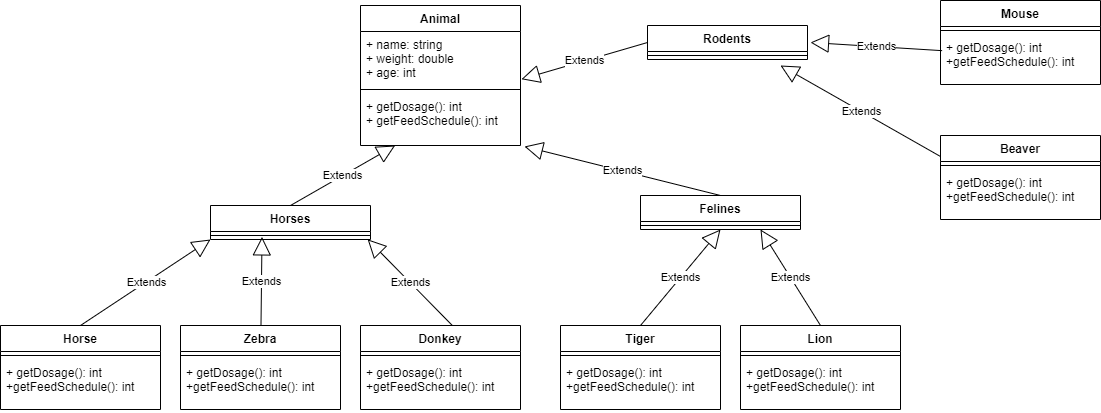

The diagram above was exported from draw.io. Its source (the exported page's mxGraphModel, read from the mxfile embedded in the PNG):
<mxGraphModel dx="771" dy="686" grid="1" gridSize="10" guides="1" tooltips="1" connect="1" arrows="1" fold="1" page="1" pageScale="1" pageWidth="827" pageHeight="1169" math="0" shadow="0">
  <root>
    <mxCell id="0" />
    <mxCell id="1" parent="0" />
    <mxCell id="Qpjbu4_As7-8480wGifP-1" value="Animal" style="swimlane;fontStyle=1;align=center;verticalAlign=top;childLayout=stackLayout;horizontal=1;startSize=26;horizontalStack=0;resizeParent=1;resizeParentMax=0;resizeLast=0;collapsible=1;marginBottom=0;" vertex="1" parent="1">
      <mxGeometry x="380" y="20" width="160" height="140" as="geometry" />
    </mxCell>
    <mxCell id="Qpjbu4_As7-8480wGifP-2" value="+ name: string&#10;+ weight: double&#10;+ age: int&#10;" style="text;strokeColor=none;fillColor=none;align=left;verticalAlign=top;spacingLeft=4;spacingRight=4;overflow=hidden;rotatable=0;points=[[0,0.5],[1,0.5]];portConstraint=eastwest;" vertex="1" parent="Qpjbu4_As7-8480wGifP-1">
      <mxGeometry y="26" width="160" height="54" as="geometry" />
    </mxCell>
    <mxCell id="Qpjbu4_As7-8480wGifP-3" value="" style="line;strokeWidth=1;fillColor=none;align=left;verticalAlign=middle;spacingTop=-1;spacingLeft=3;spacingRight=3;rotatable=0;labelPosition=right;points=[];portConstraint=eastwest;strokeColor=inherit;" vertex="1" parent="Qpjbu4_As7-8480wGifP-1">
      <mxGeometry y="80" width="160" height="8" as="geometry" />
    </mxCell>
    <mxCell id="Qpjbu4_As7-8480wGifP-4" value="+ getDosage(): int&#10;+ getFeedSchedule(): int" style="text;strokeColor=none;fillColor=none;align=left;verticalAlign=top;spacingLeft=4;spacingRight=4;overflow=hidden;rotatable=0;points=[[0,0.5],[1,0.5]];portConstraint=eastwest;" vertex="1" parent="Qpjbu4_As7-8480wGifP-1">
      <mxGeometry y="88" width="160" height="52" as="geometry" />
    </mxCell>
    <mxCell id="Qpjbu4_As7-8480wGifP-5" value="Horses" style="swimlane;fontStyle=1;align=center;verticalAlign=top;childLayout=stackLayout;horizontal=1;startSize=26;horizontalStack=0;resizeParent=1;resizeParentMax=0;resizeLast=0;collapsible=1;marginBottom=0;" vertex="1" parent="1">
      <mxGeometry x="230" y="220" width="160" height="34" as="geometry" />
    </mxCell>
    <mxCell id="Qpjbu4_As7-8480wGifP-7" value="" style="line;strokeWidth=1;fillColor=none;align=left;verticalAlign=middle;spacingTop=-1;spacingLeft=3;spacingRight=3;rotatable=0;labelPosition=right;points=[];portConstraint=eastwest;strokeColor=inherit;" vertex="1" parent="Qpjbu4_As7-8480wGifP-5">
      <mxGeometry y="26" width="160" height="8" as="geometry" />
    </mxCell>
    <mxCell id="Qpjbu4_As7-8480wGifP-9" value="Felines" style="swimlane;fontStyle=1;align=center;verticalAlign=top;childLayout=stackLayout;horizontal=1;startSize=26;horizontalStack=0;resizeParent=1;resizeParentMax=0;resizeLast=0;collapsible=1;marginBottom=0;" vertex="1" parent="1">
      <mxGeometry x="660" y="210" width="160" height="34" as="geometry" />
    </mxCell>
    <mxCell id="Qpjbu4_As7-8480wGifP-10" value="" style="line;strokeWidth=1;fillColor=none;align=left;verticalAlign=middle;spacingTop=-1;spacingLeft=3;spacingRight=3;rotatable=0;labelPosition=right;points=[];portConstraint=eastwest;strokeColor=inherit;" vertex="1" parent="Qpjbu4_As7-8480wGifP-9">
      <mxGeometry y="26" width="160" height="8" as="geometry" />
    </mxCell>
    <mxCell id="Qpjbu4_As7-8480wGifP-11" value="Rodents" style="swimlane;fontStyle=1;align=center;verticalAlign=top;childLayout=stackLayout;horizontal=1;startSize=26;horizontalStack=0;resizeParent=1;resizeParentMax=0;resizeLast=0;collapsible=1;marginBottom=0;" vertex="1" parent="1">
      <mxGeometry x="667" y="40" width="160" height="34" as="geometry" />
    </mxCell>
    <mxCell id="Qpjbu4_As7-8480wGifP-12" value="" style="line;strokeWidth=1;fillColor=none;align=left;verticalAlign=middle;spacingTop=-1;spacingLeft=3;spacingRight=3;rotatable=0;labelPosition=right;points=[];portConstraint=eastwest;strokeColor=inherit;" vertex="1" parent="Qpjbu4_As7-8480wGifP-11">
      <mxGeometry y="26" width="160" height="8" as="geometry" />
    </mxCell>
    <mxCell id="Qpjbu4_As7-8480wGifP-13" value="Horse" style="swimlane;fontStyle=1;align=center;verticalAlign=top;childLayout=stackLayout;horizontal=1;startSize=26;horizontalStack=0;resizeParent=1;resizeParentMax=0;resizeLast=0;collapsible=1;marginBottom=0;" vertex="1" parent="1">
      <mxGeometry x="20" y="340" width="160" height="84" as="geometry" />
    </mxCell>
    <mxCell id="Qpjbu4_As7-8480wGifP-15" value="" style="line;strokeWidth=1;fillColor=none;align=left;verticalAlign=middle;spacingTop=-1;spacingLeft=3;spacingRight=3;rotatable=0;labelPosition=right;points=[];portConstraint=eastwest;strokeColor=inherit;" vertex="1" parent="Qpjbu4_As7-8480wGifP-13">
      <mxGeometry y="26" width="160" height="8" as="geometry" />
    </mxCell>
    <mxCell id="Qpjbu4_As7-8480wGifP-16" value="+ getDosage(): int&#10;+getFeedSchedule(): int" style="text;strokeColor=none;fillColor=none;align=left;verticalAlign=top;spacingLeft=4;spacingRight=4;overflow=hidden;rotatable=0;points=[[0,0.5],[1,0.5]];portConstraint=eastwest;" vertex="1" parent="Qpjbu4_As7-8480wGifP-13">
      <mxGeometry y="34" width="160" height="50" as="geometry" />
    </mxCell>
    <mxCell id="Qpjbu4_As7-8480wGifP-17" value="Zebra" style="swimlane;fontStyle=1;align=center;verticalAlign=top;childLayout=stackLayout;horizontal=1;startSize=26;horizontalStack=0;resizeParent=1;resizeParentMax=0;resizeLast=0;collapsible=1;marginBottom=0;" vertex="1" parent="1">
      <mxGeometry x="200" y="340" width="160" height="84" as="geometry" />
    </mxCell>
    <mxCell id="Qpjbu4_As7-8480wGifP-18" value="" style="line;strokeWidth=1;fillColor=none;align=left;verticalAlign=middle;spacingTop=-1;spacingLeft=3;spacingRight=3;rotatable=0;labelPosition=right;points=[];portConstraint=eastwest;strokeColor=inherit;" vertex="1" parent="Qpjbu4_As7-8480wGifP-17">
      <mxGeometry y="26" width="160" height="8" as="geometry" />
    </mxCell>
    <mxCell id="Qpjbu4_As7-8480wGifP-19" value="+ getDosage(): int&#10;+getFeedSchedule(): int" style="text;strokeColor=none;fillColor=none;align=left;verticalAlign=top;spacingLeft=4;spacingRight=4;overflow=hidden;rotatable=0;points=[[0,0.5],[1,0.5]];portConstraint=eastwest;" vertex="1" parent="Qpjbu4_As7-8480wGifP-17">
      <mxGeometry y="34" width="160" height="50" as="geometry" />
    </mxCell>
    <mxCell id="Qpjbu4_As7-8480wGifP-20" value="Donkey" style="swimlane;fontStyle=1;align=center;verticalAlign=top;childLayout=stackLayout;horizontal=1;startSize=26;horizontalStack=0;resizeParent=1;resizeParentMax=0;resizeLast=0;collapsible=1;marginBottom=0;" vertex="1" parent="1">
      <mxGeometry x="380" y="340" width="160" height="84" as="geometry" />
    </mxCell>
    <mxCell id="Qpjbu4_As7-8480wGifP-21" value="" style="line;strokeWidth=1;fillColor=none;align=left;verticalAlign=middle;spacingTop=-1;spacingLeft=3;spacingRight=3;rotatable=0;labelPosition=right;points=[];portConstraint=eastwest;strokeColor=inherit;" vertex="1" parent="Qpjbu4_As7-8480wGifP-20">
      <mxGeometry y="26" width="160" height="8" as="geometry" />
    </mxCell>
    <mxCell id="Qpjbu4_As7-8480wGifP-22" value="+ getDosage(): int&#10;+getFeedSchedule(): int" style="text;strokeColor=none;fillColor=none;align=left;verticalAlign=top;spacingLeft=4;spacingRight=4;overflow=hidden;rotatable=0;points=[[0,0.5],[1,0.5]];portConstraint=eastwest;" vertex="1" parent="Qpjbu4_As7-8480wGifP-20">
      <mxGeometry y="34" width="160" height="50" as="geometry" />
    </mxCell>
    <mxCell id="Qpjbu4_As7-8480wGifP-23" value="Extends" style="endArrow=block;endSize=16;endFill=0;html=1;rounded=0;exitX=0.5;exitY=0;exitDx=0;exitDy=0;entryX=0;entryY=1;entryDx=0;entryDy=0;" edge="1" parent="1" source="Qpjbu4_As7-8480wGifP-13" target="Qpjbu4_As7-8480wGifP-5">
      <mxGeometry width="160" relative="1" as="geometry">
        <mxPoint x="210" y="250" as="sourcePoint" />
        <mxPoint x="370" y="250" as="targetPoint" />
      </mxGeometry>
    </mxCell>
    <mxCell id="Qpjbu4_As7-8480wGifP-24" value="Extends" style="endArrow=block;endSize=16;endFill=0;html=1;rounded=0;entryX=0.322;entryY=0.675;entryDx=0;entryDy=0;entryPerimeter=0;" edge="1" parent="1" source="Qpjbu4_As7-8480wGifP-17" target="Qpjbu4_As7-8480wGifP-7">
      <mxGeometry width="160" relative="1" as="geometry">
        <mxPoint x="110" y="310" as="sourcePoint" />
        <mxPoint x="240" y="264" as="targetPoint" />
      </mxGeometry>
    </mxCell>
    <mxCell id="Qpjbu4_As7-8480wGifP-25" value="Extends" style="endArrow=block;endSize=16;endFill=0;html=1;rounded=0;exitX=0.575;exitY=0.002;exitDx=0;exitDy=0;entryX=0.982;entryY=0.975;entryDx=0;entryDy=0;entryPerimeter=0;exitPerimeter=0;" edge="1" parent="1" source="Qpjbu4_As7-8480wGifP-20" target="Qpjbu4_As7-8480wGifP-7">
      <mxGeometry width="160" relative="1" as="geometry">
        <mxPoint x="120" y="320" as="sourcePoint" />
        <mxPoint x="250" y="274" as="targetPoint" />
      </mxGeometry>
    </mxCell>
    <mxCell id="Qpjbu4_As7-8480wGifP-26" value="Extends" style="endArrow=block;endSize=16;endFill=0;html=1;rounded=0;" edge="1" parent="1" target="Qpjbu4_As7-8480wGifP-4">
      <mxGeometry width="160" relative="1" as="geometry">
        <mxPoint x="310" y="220" as="sourcePoint" />
        <mxPoint x="260" y="284" as="targetPoint" />
      </mxGeometry>
    </mxCell>
    <mxCell id="Qpjbu4_As7-8480wGifP-27" value="Tiger" style="swimlane;fontStyle=1;align=center;verticalAlign=top;childLayout=stackLayout;horizontal=1;startSize=26;horizontalStack=0;resizeParent=1;resizeParentMax=0;resizeLast=0;collapsible=1;marginBottom=0;" vertex="1" parent="1">
      <mxGeometry x="580" y="340" width="160" height="84" as="geometry" />
    </mxCell>
    <mxCell id="Qpjbu4_As7-8480wGifP-28" value="" style="line;strokeWidth=1;fillColor=none;align=left;verticalAlign=middle;spacingTop=-1;spacingLeft=3;spacingRight=3;rotatable=0;labelPosition=right;points=[];portConstraint=eastwest;strokeColor=inherit;" vertex="1" parent="Qpjbu4_As7-8480wGifP-27">
      <mxGeometry y="26" width="160" height="8" as="geometry" />
    </mxCell>
    <mxCell id="Qpjbu4_As7-8480wGifP-29" value="+ getDosage(): int&#10;+getFeedSchedule(): int" style="text;strokeColor=none;fillColor=none;align=left;verticalAlign=top;spacingLeft=4;spacingRight=4;overflow=hidden;rotatable=0;points=[[0,0.5],[1,0.5]];portConstraint=eastwest;" vertex="1" parent="Qpjbu4_As7-8480wGifP-27">
      <mxGeometry y="34" width="160" height="50" as="geometry" />
    </mxCell>
    <mxCell id="Qpjbu4_As7-8480wGifP-30" value="Lion" style="swimlane;fontStyle=1;align=center;verticalAlign=top;childLayout=stackLayout;horizontal=1;startSize=26;horizontalStack=0;resizeParent=1;resizeParentMax=0;resizeLast=0;collapsible=1;marginBottom=0;" vertex="1" parent="1">
      <mxGeometry x="760" y="340" width="160" height="84" as="geometry" />
    </mxCell>
    <mxCell id="Qpjbu4_As7-8480wGifP-31" value="" style="line;strokeWidth=1;fillColor=none;align=left;verticalAlign=middle;spacingTop=-1;spacingLeft=3;spacingRight=3;rotatable=0;labelPosition=right;points=[];portConstraint=eastwest;strokeColor=inherit;" vertex="1" parent="Qpjbu4_As7-8480wGifP-30">
      <mxGeometry y="26" width="160" height="8" as="geometry" />
    </mxCell>
    <mxCell id="Qpjbu4_As7-8480wGifP-32" value="+ getDosage(): int&#10;+getFeedSchedule(): int" style="text;strokeColor=none;fillColor=none;align=left;verticalAlign=top;spacingLeft=4;spacingRight=4;overflow=hidden;rotatable=0;points=[[0,0.5],[1,0.5]];portConstraint=eastwest;" vertex="1" parent="Qpjbu4_As7-8480wGifP-30">
      <mxGeometry y="34" width="160" height="50" as="geometry" />
    </mxCell>
    <mxCell id="Qpjbu4_As7-8480wGifP-33" value="Extends" style="endArrow=block;endSize=16;endFill=0;html=1;rounded=0;entryX=1.025;entryY=1.019;entryDx=0;entryDy=0;entryPerimeter=0;exitX=0.5;exitY=0;exitDx=0;exitDy=0;" edge="1" parent="1" source="Qpjbu4_As7-8480wGifP-9" target="Qpjbu4_As7-8480wGifP-4">
      <mxGeometry width="160" relative="1" as="geometry">
        <mxPoint x="320" y="230" as="sourcePoint" />
        <mxPoint x="424.65116279069764" y="170" as="targetPoint" />
      </mxGeometry>
    </mxCell>
    <mxCell id="Qpjbu4_As7-8480wGifP-34" value="Extends" style="endArrow=block;endSize=16;endFill=0;html=1;rounded=0;entryX=0.5;entryY=1;entryDx=0;entryDy=0;exitX=0.5;exitY=0;exitDx=0;exitDy=0;" edge="1" parent="1" source="Qpjbu4_As7-8480wGifP-27" target="Qpjbu4_As7-8480wGifP-9">
      <mxGeometry width="160" relative="1" as="geometry">
        <mxPoint x="330" y="240" as="sourcePoint" />
        <mxPoint x="434.65116279069764" y="180" as="targetPoint" />
      </mxGeometry>
    </mxCell>
    <mxCell id="Qpjbu4_As7-8480wGifP-35" value="Extends" style="endArrow=block;endSize=16;endFill=0;html=1;rounded=0;entryX=0.75;entryY=1;entryDx=0;entryDy=0;exitX=0.5;exitY=0;exitDx=0;exitDy=0;" edge="1" parent="1" source="Qpjbu4_As7-8480wGifP-30" target="Qpjbu4_As7-8480wGifP-9">
      <mxGeometry width="160" relative="1" as="geometry">
        <mxPoint x="340" y="250" as="sourcePoint" />
        <mxPoint x="444.65116279069764" y="190" as="targetPoint" />
      </mxGeometry>
    </mxCell>
    <mxCell id="Qpjbu4_As7-8480wGifP-36" value="Mouse" style="swimlane;fontStyle=1;align=center;verticalAlign=top;childLayout=stackLayout;horizontal=1;startSize=26;horizontalStack=0;resizeParent=1;resizeParentMax=0;resizeLast=0;collapsible=1;marginBottom=0;" vertex="1" parent="1">
      <mxGeometry x="960" y="15" width="160" height="84" as="geometry" />
    </mxCell>
    <mxCell id="Qpjbu4_As7-8480wGifP-37" value="" style="line;strokeWidth=1;fillColor=none;align=left;verticalAlign=middle;spacingTop=-1;spacingLeft=3;spacingRight=3;rotatable=0;labelPosition=right;points=[];portConstraint=eastwest;strokeColor=inherit;" vertex="1" parent="Qpjbu4_As7-8480wGifP-36">
      <mxGeometry y="26" width="160" height="8" as="geometry" />
    </mxCell>
    <mxCell id="Qpjbu4_As7-8480wGifP-38" value="+ getDosage(): int&#10;+getFeedSchedule(): int" style="text;strokeColor=none;fillColor=none;align=left;verticalAlign=top;spacingLeft=4;spacingRight=4;overflow=hidden;rotatable=0;points=[[0,0.5],[1,0.5]];portConstraint=eastwest;" vertex="1" parent="Qpjbu4_As7-8480wGifP-36">
      <mxGeometry y="34" width="160" height="50" as="geometry" />
    </mxCell>
    <mxCell id="Qpjbu4_As7-8480wGifP-39" value="Beaver" style="swimlane;fontStyle=1;align=center;verticalAlign=top;childLayout=stackLayout;horizontal=1;startSize=26;horizontalStack=0;resizeParent=1;resizeParentMax=0;resizeLast=0;collapsible=1;marginBottom=0;" vertex="1" parent="1">
      <mxGeometry x="960" y="150" width="160" height="84" as="geometry" />
    </mxCell>
    <mxCell id="Qpjbu4_As7-8480wGifP-40" value="" style="line;strokeWidth=1;fillColor=none;align=left;verticalAlign=middle;spacingTop=-1;spacingLeft=3;spacingRight=3;rotatable=0;labelPosition=right;points=[];portConstraint=eastwest;strokeColor=inherit;" vertex="1" parent="Qpjbu4_As7-8480wGifP-39">
      <mxGeometry y="26" width="160" height="8" as="geometry" />
    </mxCell>
    <mxCell id="Qpjbu4_As7-8480wGifP-41" value="+ getDosage(): int&#10;+getFeedSchedule(): int" style="text;strokeColor=none;fillColor=none;align=left;verticalAlign=top;spacingLeft=4;spacingRight=4;overflow=hidden;rotatable=0;points=[[0,0.5],[1,0.5]];portConstraint=eastwest;" vertex="1" parent="Qpjbu4_As7-8480wGifP-39">
      <mxGeometry y="34" width="160" height="50" as="geometry" />
    </mxCell>
    <mxCell id="Qpjbu4_As7-8480wGifP-42" value="Extends" style="endArrow=block;endSize=16;endFill=0;html=1;rounded=0;entryX=1.006;entryY=0.884;entryDx=0;entryDy=0;entryPerimeter=0;exitX=0;exitY=0.5;exitDx=0;exitDy=0;" edge="1" parent="1" source="Qpjbu4_As7-8480wGifP-11" target="Qpjbu4_As7-8480wGifP-2">
      <mxGeometry width="160" relative="1" as="geometry">
        <mxPoint x="749.9999999999998" y="220" as="sourcePoint" />
        <mxPoint x="554" y="170.98799999999994" as="targetPoint" />
      </mxGeometry>
    </mxCell>
    <mxCell id="Qpjbu4_As7-8480wGifP-43" value="Extends" style="endArrow=block;endSize=16;endFill=0;html=1;rounded=0;exitX=0.01;exitY=0.323;exitDx=0;exitDy=0;exitPerimeter=0;" edge="1" parent="1" source="Qpjbu4_As7-8480wGifP-38">
      <mxGeometry width="160" relative="1" as="geometry">
        <mxPoint x="759.9999999999998" y="230" as="sourcePoint" />
        <mxPoint x="830" y="57" as="targetPoint" />
      </mxGeometry>
    </mxCell>
    <mxCell id="Qpjbu4_As7-8480wGifP-44" value="Extends" style="endArrow=block;endSize=16;endFill=0;html=1;rounded=0;exitX=0;exitY=0.25;exitDx=0;exitDy=0;" edge="1" parent="1" source="Qpjbu4_As7-8480wGifP-39">
      <mxGeometry width="160" relative="1" as="geometry">
        <mxPoint x="769.9999999999998" y="240" as="sourcePoint" />
        <mxPoint x="800" y="80" as="targetPoint" />
      </mxGeometry>
    </mxCell>
  </root>
</mxGraphModel>